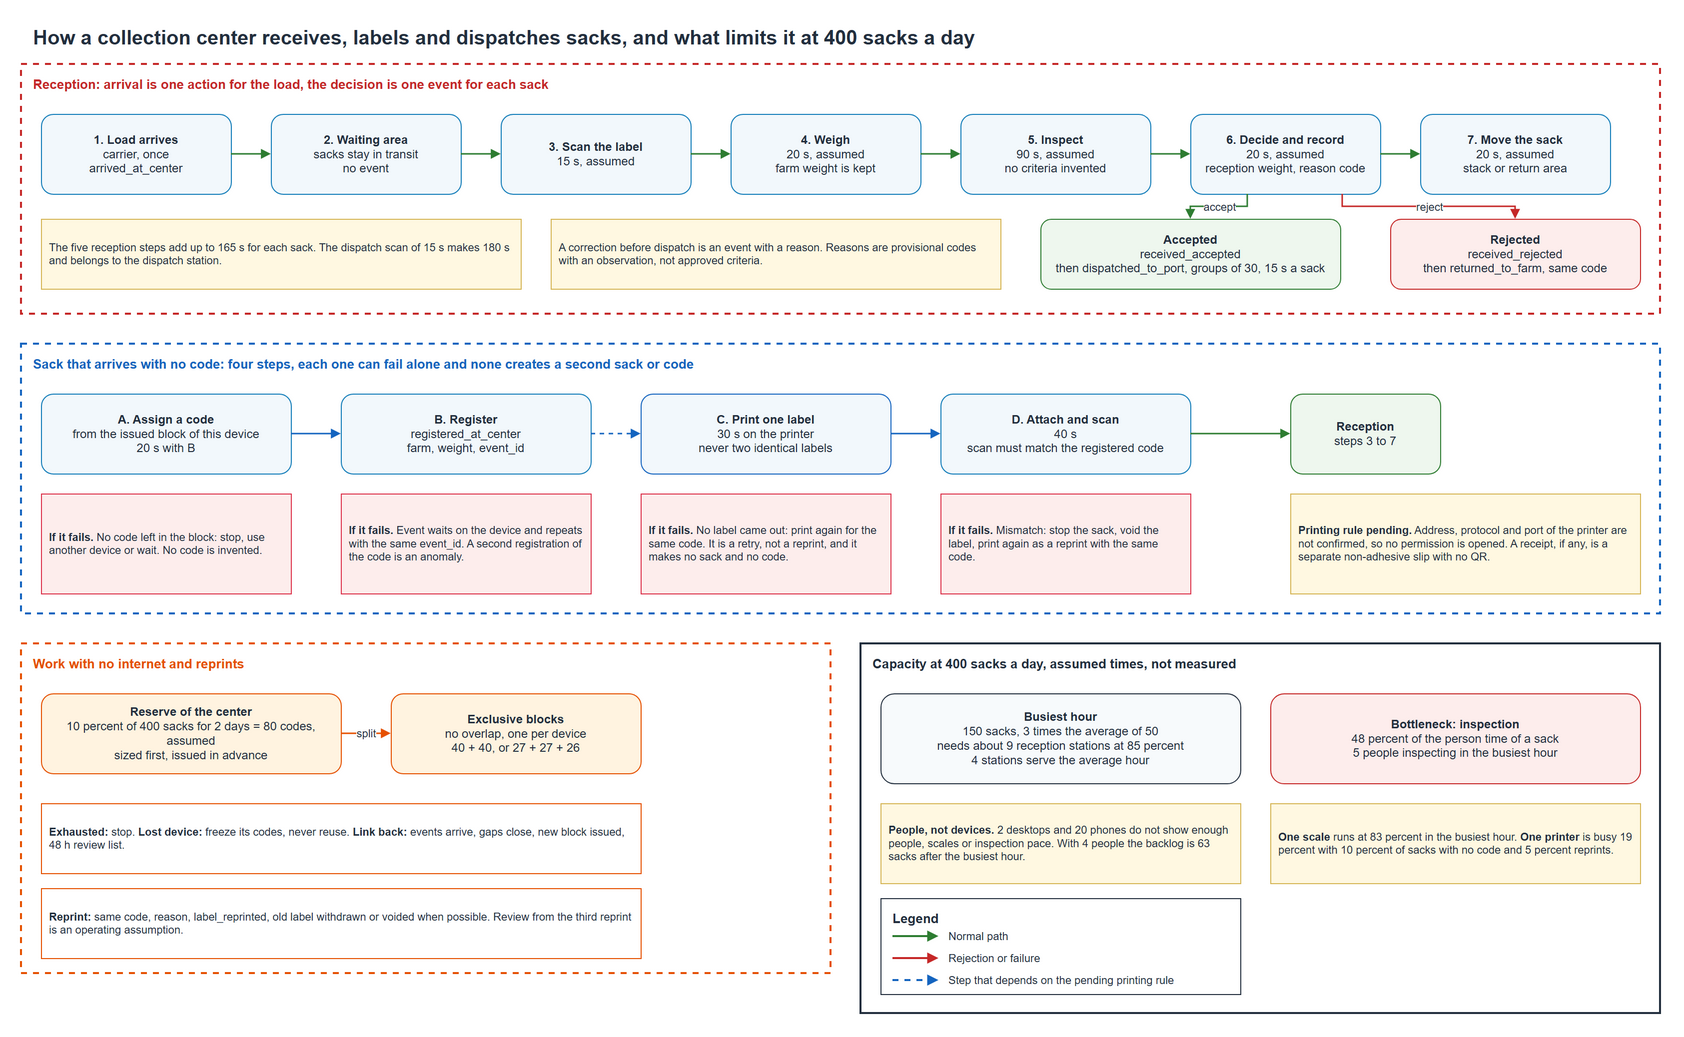

The diagram above was exported from draw.io. Its source (the exported page's mxGraphModel, read from the mxfile embedded in the PNG):
<mxGraphModel dx="1400" dy="900" grid="1" gridSize="10" guides="1" tooltips="1" connect="1" arrows="1" fold="1" page="1" pageScale="1" pageWidth="1700" pageHeight="1050" background="#FFFFFF">
  <root>
    <mxCell id="0" />
    <mxCell id="1" parent="0" />
    <mxCell id="101" value="How a collection center receives, labels and dispatches sacks, and what limits it at 400 sacks a day" style="text;html=1;whiteSpace=wrap;strokeColor=none;fillColor=none;align=left;verticalAlign=middle;fontSize=20;fontColor=#232F3E;fontStyle=1;" vertex="1" parent="1">
      <mxGeometry x="40" y="16" width="1620" height="34" as="geometry" />
    </mxCell>
    <mxCell id="102" value="Reception: arrival is one action for the load, the decision is one event for each sack" style="rounded=0;whiteSpace=wrap;html=1;fillColor=none;strokeColor=#C62828;strokeWidth=2;dashed=1;verticalAlign=top;align=left;spacingLeft=10;spacingRight=10;spacingTop=6;fontSize=13;fontStyle=1;fontColor=#C62828;" vertex="1" parent="1">
      <mxGeometry x="30" y="60" width="1640" height="250" as="geometry" />
    </mxCell>
    <mxCell id="t1" value="&lt;b&gt;1. Load arrives&lt;/b&gt;&lt;br&gt;carrier, once&lt;br&gt;arrived_at_center" style="rounded=1;whiteSpace=wrap;html=1;fillColor=#F2F8FC;strokeColor=#147EBA;align=center;verticalAlign=middle;fontSize=12;fontColor=#232F3E;" vertex="1" parent="1">
      <mxGeometry x="50" y="110" width="190" height="80" as="geometry" />
    </mxCell>
    <mxCell id="t2" value="&lt;b&gt;2. Waiting area&lt;/b&gt;&lt;br&gt;sacks stay in transit&lt;br&gt;no event" style="rounded=1;whiteSpace=wrap;html=1;fillColor=#F2F8FC;strokeColor=#147EBA;align=center;verticalAlign=middle;fontSize=12;fontColor=#232F3E;" vertex="1" parent="1">
      <mxGeometry x="280" y="110" width="190" height="80" as="geometry" />
    </mxCell>
    <mxCell id="t3" value="&lt;b&gt;3. Scan the label&lt;/b&gt;&lt;br&gt;15 s, assumed" style="rounded=1;whiteSpace=wrap;html=1;fillColor=#F2F8FC;strokeColor=#147EBA;align=center;verticalAlign=middle;fontSize=12;fontColor=#232F3E;" vertex="1" parent="1">
      <mxGeometry x="510" y="110" width="190" height="80" as="geometry" />
    </mxCell>
    <mxCell id="t4" value="&lt;b&gt;4. Weigh&lt;/b&gt;&lt;br&gt;20 s, assumed&lt;br&gt;farm weight is kept" style="rounded=1;whiteSpace=wrap;html=1;fillColor=#F2F8FC;strokeColor=#147EBA;align=center;verticalAlign=middle;fontSize=12;fontColor=#232F3E;" vertex="1" parent="1">
      <mxGeometry x="740" y="110" width="190" height="80" as="geometry" />
    </mxCell>
    <mxCell id="t5" value="&lt;b&gt;5. Inspect&lt;/b&gt;&lt;br&gt;90 s, assumed&lt;br&gt;no criteria invented" style="rounded=1;whiteSpace=wrap;html=1;fillColor=#F2F8FC;strokeColor=#147EBA;align=center;verticalAlign=middle;fontSize=12;fontColor=#232F3E;" vertex="1" parent="1">
      <mxGeometry x="970" y="110" width="190" height="80" as="geometry" />
    </mxCell>
    <mxCell id="t6" value="&lt;b&gt;6. Decide and record&lt;/b&gt;&lt;br&gt;20 s, assumed&lt;br&gt;reception weight, reason code" style="rounded=1;whiteSpace=wrap;html=1;fillColor=#F2F8FC;strokeColor=#147EBA;align=center;verticalAlign=middle;fontSize=12;fontColor=#232F3E;" vertex="1" parent="1">
      <mxGeometry x="1200" y="110" width="190" height="80" as="geometry" />
    </mxCell>
    <mxCell id="t7" value="&lt;b&gt;7. Move the sack&lt;/b&gt;&lt;br&gt;20 s, assumed&lt;br&gt;stack or return area" style="rounded=1;whiteSpace=wrap;html=1;fillColor=#F2F8FC;strokeColor=#147EBA;align=center;verticalAlign=middle;fontSize=12;fontColor=#232F3E;" vertex="1" parent="1">
      <mxGeometry x="1430" y="110" width="190" height="80" as="geometry" />
    </mxCell>
    <mxCell id="acc" value="&lt;b&gt;Accepted&lt;/b&gt;&lt;br&gt;received_accepted&lt;br&gt;then dispatched_to_port, groups of 30, 15 s a sack" style="rounded=1;whiteSpace=wrap;html=1;fillColor=#EEF7EE;strokeColor=#2E7D32;align=center;verticalAlign=middle;fontSize=12;fontColor=#232F3E;" vertex="1" parent="1">
      <mxGeometry x="1050" y="215" width="300" height="70" as="geometry" />
    </mxCell>
    <mxCell id="rej" value="&lt;b&gt;Rejected&lt;/b&gt;&lt;br&gt;received_rejected&lt;br&gt;then returned_to_farm, same code" style="rounded=1;whiteSpace=wrap;html=1;fillColor=#FDEDEC;strokeColor=#C62828;align=center;verticalAlign=middle;fontSize=12;fontColor=#232F3E;" vertex="1" parent="1">
      <mxGeometry x="1400" y="215" width="250" height="70" as="geometry" />
    </mxCell>
    <mxCell id="1011" value="The five reception steps add up to 165 s for each sack. The dispatch scan of 15 s makes 180 s and belongs to the dispatch station." style="rounded=0;whiteSpace=wrap;html=1;fillColor=#FFF8E1;strokeColor=#D6B656;align=left;verticalAlign=middle;spacingLeft=6;spacingRight=6;fontSize=11;fontColor=#232F3E;" vertex="1" parent="1">
      <mxGeometry x="50" y="215" width="480" height="70" as="geometry" />
    </mxCell>
    <mxCell id="1012" value="A correction before dispatch is an event with a reason. Reasons are provisional codes with an observation, not approved criteria." style="rounded=0;whiteSpace=wrap;html=1;fillColor=#FFF8E1;strokeColor=#D6B656;align=left;verticalAlign=middle;spacingLeft=6;spacingRight=6;fontSize=11;fontColor=#232F3E;" vertex="1" parent="1">
      <mxGeometry x="560" y="215" width="450" height="70" as="geometry" />
    </mxCell>
    <mxCell id="1013" value="Sack that arrives with no code: four steps, each one can fail alone and none creates a second sack or code" style="rounded=0;whiteSpace=wrap;html=1;fillColor=none;strokeColor=#1565C0;strokeWidth=2;dashed=1;verticalAlign=top;align=left;spacingLeft=10;spacingRight=10;spacingTop=6;fontSize=13;fontStyle=1;fontColor=#1565C0;" vertex="1" parent="1">
      <mxGeometry x="30" y="340" width="1640" height="270" as="geometry" />
    </mxCell>
    <mxCell id="n1" value="&lt;b&gt;A. Assign a code&lt;/b&gt;&lt;br&gt;from the issued block of this device&lt;br&gt;20 s with B" style="rounded=1;whiteSpace=wrap;html=1;fillColor=#F2F8FC;strokeColor=#147EBA;align=center;verticalAlign=middle;fontSize=12;fontColor=#232F3E;" vertex="1" parent="1">
      <mxGeometry x="50" y="390" width="250" height="80" as="geometry" />
    </mxCell>
    <mxCell id="n2" value="&lt;b&gt;B. Register&lt;/b&gt;&lt;br&gt;registered_at_center&lt;br&gt;farm, weight, event_id" style="rounded=1;whiteSpace=wrap;html=1;fillColor=#F2F8FC;strokeColor=#147EBA;align=center;verticalAlign=middle;fontSize=12;fontColor=#232F3E;" vertex="1" parent="1">
      <mxGeometry x="350" y="390" width="250" height="80" as="geometry" />
    </mxCell>
    <mxCell id="n3" value="&lt;b&gt;C. Print one label&lt;/b&gt;&lt;br&gt;30 s on the printer&lt;br&gt;never two identical labels" style="rounded=1;whiteSpace=wrap;html=1;fillColor=#F2F8FC;strokeColor=#1565C0;align=center;verticalAlign=middle;fontSize=12;fontColor=#232F3E;" vertex="1" parent="1">
      <mxGeometry x="650" y="390" width="250" height="80" as="geometry" />
    </mxCell>
    <mxCell id="n4" value="&lt;b&gt;D. Attach and scan&lt;/b&gt;&lt;br&gt;40 s&lt;br&gt;scan must match the registered code" style="rounded=1;whiteSpace=wrap;html=1;fillColor=#F2F8FC;strokeColor=#147EBA;align=center;verticalAlign=middle;fontSize=12;fontColor=#232F3E;" vertex="1" parent="1">
      <mxGeometry x="950" y="390" width="250" height="80" as="geometry" />
    </mxCell>
    <mxCell id="rcv" value="&lt;b&gt;Reception&lt;/b&gt;&lt;br&gt;steps 3 to 7" style="rounded=1;whiteSpace=wrap;html=1;fillColor=#EEF7EE;strokeColor=#2E7D32;align=center;verticalAlign=middle;fontSize=12;fontColor=#232F3E;" vertex="1" parent="1">
      <mxGeometry x="1300" y="390" width="150" height="80" as="geometry" />
    </mxCell>
    <mxCell id="1018" value="&lt;b&gt;If it fails.&lt;/b&gt; No code left in the block: stop, use another device or wait. No code is invented." style="rounded=0;whiteSpace=wrap;html=1;fillColor=#FDEDEC;strokeColor=#DD344C;align=left;verticalAlign=middle;spacingLeft=6;spacingRight=6;fontSize=11;fontColor=#232F3E;" vertex="1" parent="1">
      <mxGeometry x="50" y="490" width="250" height="100" as="geometry" />
    </mxCell>
    <mxCell id="1019" value="&lt;b&gt;If it fails.&lt;/b&gt; Event waits on the device and repeats with the same event_id. A second registration of the code is an anomaly." style="rounded=0;whiteSpace=wrap;html=1;fillColor=#FDEDEC;strokeColor=#DD344C;align=left;verticalAlign=middle;spacingLeft=6;spacingRight=6;fontSize=11;fontColor=#232F3E;" vertex="1" parent="1">
      <mxGeometry x="350" y="490" width="250" height="100" as="geometry" />
    </mxCell>
    <mxCell id="1020" value="&lt;b&gt;If it fails.&lt;/b&gt; No label came out: print again for the same code. It is a retry, not a reprint, and it makes no sack and no code." style="rounded=0;whiteSpace=wrap;html=1;fillColor=#FDEDEC;strokeColor=#DD344C;align=left;verticalAlign=middle;spacingLeft=6;spacingRight=6;fontSize=11;fontColor=#232F3E;" vertex="1" parent="1">
      <mxGeometry x="650" y="490" width="250" height="100" as="geometry" />
    </mxCell>
    <mxCell id="1021" value="&lt;b&gt;If it fails.&lt;/b&gt; Mismatch: stop the sack, void the label, print again as a reprint with the same code." style="rounded=0;whiteSpace=wrap;html=1;fillColor=#FDEDEC;strokeColor=#DD344C;align=left;verticalAlign=middle;spacingLeft=6;spacingRight=6;fontSize=11;fontColor=#232F3E;" vertex="1" parent="1">
      <mxGeometry x="950" y="490" width="250" height="100" as="geometry" />
    </mxCell>
    <mxCell id="1022" value="&lt;b&gt;Printing rule pending.&lt;/b&gt; Address, protocol and port of the printer are not confirmed, so no permission is opened. A receipt, if any, is a separate non-adhesive slip with no QR." style="rounded=0;whiteSpace=wrap;html=1;fillColor=#FFF8E1;strokeColor=#D6B656;align=left;verticalAlign=middle;spacingLeft=6;spacingRight=6;fontSize=11;fontColor=#232F3E;" vertex="1" parent="1">
      <mxGeometry x="1300" y="490" width="350" height="100" as="geometry" />
    </mxCell>
    <mxCell id="1023" value="Work with no internet and reprints" style="rounded=0;whiteSpace=wrap;html=1;fillColor=none;strokeColor=#E65100;strokeWidth=2;dashed=1;verticalAlign=top;align=left;spacingLeft=10;spacingRight=10;spacingTop=6;fontSize=13;fontStyle=1;fontColor=#E65100;" vertex="1" parent="1">
      <mxGeometry x="30" y="640" width="810" height="330" as="geometry" />
    </mxCell>
    <mxCell id="res" value="&lt;b&gt;Reserve of the center&lt;/b&gt;&lt;br&gt;10 percent of 400 sacks for 2 days = 80 codes, assumed&lt;br&gt;sized first, issued in advance" style="rounded=1;whiteSpace=wrap;html=1;fillColor=#FFF3E0;strokeColor=#E65100;align=center;verticalAlign=middle;fontSize=12;fontColor=#232F3E;" vertex="1" parent="1">
      <mxGeometry x="50" y="690" width="300" height="80" as="geometry" />
    </mxCell>
    <mxCell id="blk" value="&lt;b&gt;Exclusive blocks&lt;/b&gt;&lt;br&gt;no overlap, one per device&lt;br&gt;40 + 40, or 27 + 27 + 26" style="rounded=1;whiteSpace=wrap;html=1;fillColor=#FFF3E0;strokeColor=#E65100;align=center;verticalAlign=middle;fontSize=12;fontColor=#232F3E;" vertex="1" parent="1">
      <mxGeometry x="400" y="690" width="250" height="80" as="geometry" />
    </mxCell>
    <mxCell id="1025" value="&lt;b&gt;Exhausted:&lt;/b&gt; stop. &lt;b&gt;Lost device:&lt;/b&gt; freeze its codes, never reuse. &lt;b&gt;Link back:&lt;/b&gt; events arrive, gaps close, new block issued, 48 h review list." style="rounded=0;whiteSpace=wrap;html=1;fillColor=#FFFFFF;strokeColor=#E65100;align=left;verticalAlign=middle;spacingLeft=6;spacingRight=6;fontSize=11;fontColor=#232F3E;" vertex="1" parent="1">
      <mxGeometry x="50" y="800" width="600" height="70" as="geometry" />
    </mxCell>
    <mxCell id="1026" value="&lt;b&gt;Reprint:&lt;/b&gt; same code, reason, label_reprinted, old label withdrawn or voided when possible. Review from the third reprint is an operating assumption." style="rounded=0;whiteSpace=wrap;html=1;fillColor=#FFFFFF;strokeColor=#E65100;align=left;verticalAlign=middle;spacingLeft=6;spacingRight=6;fontSize=11;fontColor=#232F3E;" vertex="1" parent="1">
      <mxGeometry x="50" y="885" width="600" height="70" as="geometry" />
    </mxCell>
    <mxCell id="1027" value="Capacity at 400 sacks a day, assumed times, not measured" style="rounded=0;whiteSpace=wrap;html=1;fillColor=none;strokeColor=#232F3E;strokeWidth=2;dashed=0;verticalAlign=top;align=left;spacingLeft=10;spacingRight=10;spacingTop=6;fontSize=13;fontStyle=1;fontColor=#232F3E;" vertex="1" parent="1">
      <mxGeometry x="870" y="640" width="800" height="370" as="geometry" />
    </mxCell>
    <mxCell id="cap" value="&lt;b&gt;Busiest hour&lt;/b&gt;&lt;br&gt;150 sacks, 3 times the average of 50&lt;br&gt;needs about 9 reception stations at 85 percent&lt;br&gt;4 stations serve the average hour" style="rounded=1;whiteSpace=wrap;html=1;fillColor=#F7FAFC;strokeColor=#232F3E;align=center;verticalAlign=middle;fontSize=12;fontColor=#232F3E;" vertex="1" parent="1">
      <mxGeometry x="890" y="690" width="360" height="90" as="geometry" />
    </mxCell>
    <mxCell id="bot" value="&lt;b&gt;Bottleneck: inspection&lt;/b&gt;&lt;br&gt;48 percent of the person time of a sack&lt;br&gt;5 people inspecting in the busiest hour" style="rounded=1;whiteSpace=wrap;html=1;fillColor=#FDEDEC;strokeColor=#C62828;align=center;verticalAlign=middle;fontSize=12;fontColor=#232F3E;" vertex="1" parent="1">
      <mxGeometry x="1280" y="690" width="370" height="90" as="geometry" />
    </mxCell>
    <mxCell id="1028" value="&lt;b&gt;People, not devices.&lt;/b&gt; 2 desktops and 20 phones do not show enough people, scales or inspection pace. With 4 people the backlog is 63 sacks after the busiest hour." style="rounded=0;whiteSpace=wrap;html=1;fillColor=#FFF8E1;strokeColor=#D6B656;align=left;verticalAlign=middle;spacingLeft=6;spacingRight=6;fontSize=11;fontColor=#232F3E;" vertex="1" parent="1">
      <mxGeometry x="890" y="800" width="360" height="80" as="geometry" />
    </mxCell>
    <mxCell id="1029" value="&lt;b&gt;One scale&lt;/b&gt; runs at 83 percent in the busiest hour. &lt;b&gt;One printer&lt;/b&gt; is busy 19 percent with 10 percent of sacks with no code and 5 percent reprints." style="rounded=0;whiteSpace=wrap;html=1;fillColor=#FFF8E1;strokeColor=#D6B656;align=left;verticalAlign=middle;spacingLeft=6;spacingRight=6;fontSize=11;fontColor=#232F3E;" vertex="1" parent="1">
      <mxGeometry x="1280" y="800" width="370" height="80" as="geometry" />
    </mxCell>
    <mxCell id="1030" value="Legend" style="rounded=0;whiteSpace=wrap;html=1;fillColor=#FFFFFF;strokeColor=#232F3E;strokeWidth=1;dashed=0;verticalAlign=top;align=left;spacingLeft=10;spacingRight=10;spacingTop=6;fontSize=13;fontStyle=1;fontColor=#232F3E;" vertex="1" parent="1">
      <mxGeometry x="890" y="895" width="360" height="96" as="geometry" />
    </mxCell>
    <mxCell id="1032" value="Normal path" style="text;html=1;whiteSpace=wrap;strokeColor=none;fillColor=none;align=left;verticalAlign=middle;fontSize=11;fontColor=#232F3E;fontStyle=0;" vertex="1" parent="1">
      <mxGeometry x="956" y="923" width="286" height="20" as="geometry" />
    </mxCell>
    <mxCell id="1034" value="Rejection or failure" style="text;html=1;whiteSpace=wrap;strokeColor=none;fillColor=none;align=left;verticalAlign=middle;fontSize=11;fontColor=#232F3E;fontStyle=0;" vertex="1" parent="1">
      <mxGeometry x="956" y="945" width="286" height="20" as="geometry" />
    </mxCell>
    <mxCell id="1036" value="Step that depends on the pending printing rule" style="text;html=1;whiteSpace=wrap;strokeColor=none;fillColor=none;align=left;verticalAlign=middle;fontSize=11;fontColor=#232F3E;fontStyle=0;" vertex="1" parent="1">
      <mxGeometry x="956" y="967" width="286" height="20" as="geometry" />
    </mxCell>
    <mxCell id="103" value="" style="edgeStyle=orthogonalEdgeStyle;rounded=0;html=1;strokeColor=#2E7D32;strokeWidth=1.5;dashed=0;endArrow=block;endFill=1;fontSize=11;fontColor=#232F3E;labelBackgroundColor=#FFFFFF;jumpStyle=arc;jumpSize=10;exitX=1;exitY=0.5;exitDx=0;exitDy=0;entryX=0;entryY=0.5;entryDx=0;entryDy=0;" edge="1" parent="1" source="t1" target="t2">
      <mxGeometry relative="1" as="geometry" />
    </mxCell>
    <mxCell id="104" value="" style="edgeStyle=orthogonalEdgeStyle;rounded=0;html=1;strokeColor=#2E7D32;strokeWidth=1.5;dashed=0;endArrow=block;endFill=1;fontSize=11;fontColor=#232F3E;labelBackgroundColor=#FFFFFF;jumpStyle=arc;jumpSize=10;exitX=1;exitY=0.5;exitDx=0;exitDy=0;entryX=0;entryY=0.5;entryDx=0;entryDy=0;" edge="1" parent="1" source="t2" target="t3">
      <mxGeometry relative="1" as="geometry" />
    </mxCell>
    <mxCell id="105" value="" style="edgeStyle=orthogonalEdgeStyle;rounded=0;html=1;strokeColor=#2E7D32;strokeWidth=1.5;dashed=0;endArrow=block;endFill=1;fontSize=11;fontColor=#232F3E;labelBackgroundColor=#FFFFFF;jumpStyle=arc;jumpSize=10;exitX=1;exitY=0.5;exitDx=0;exitDy=0;entryX=0;entryY=0.5;entryDx=0;entryDy=0;" edge="1" parent="1" source="t3" target="t4">
      <mxGeometry relative="1" as="geometry" />
    </mxCell>
    <mxCell id="106" value="" style="edgeStyle=orthogonalEdgeStyle;rounded=0;html=1;strokeColor=#2E7D32;strokeWidth=1.5;dashed=0;endArrow=block;endFill=1;fontSize=11;fontColor=#232F3E;labelBackgroundColor=#FFFFFF;jumpStyle=arc;jumpSize=10;exitX=1;exitY=0.5;exitDx=0;exitDy=0;entryX=0;entryY=0.5;entryDx=0;entryDy=0;" edge="1" parent="1" source="t4" target="t5">
      <mxGeometry relative="1" as="geometry" />
    </mxCell>
    <mxCell id="107" value="" style="edgeStyle=orthogonalEdgeStyle;rounded=0;html=1;strokeColor=#2E7D32;strokeWidth=1.5;dashed=0;endArrow=block;endFill=1;fontSize=11;fontColor=#232F3E;labelBackgroundColor=#FFFFFF;jumpStyle=arc;jumpSize=10;exitX=1;exitY=0.5;exitDx=0;exitDy=0;entryX=0;entryY=0.5;entryDx=0;entryDy=0;" edge="1" parent="1" source="t5" target="t6">
      <mxGeometry relative="1" as="geometry" />
    </mxCell>
    <mxCell id="108" value="" style="edgeStyle=orthogonalEdgeStyle;rounded=0;html=1;strokeColor=#2E7D32;strokeWidth=1.5;dashed=0;endArrow=block;endFill=1;fontSize=11;fontColor=#232F3E;labelBackgroundColor=#FFFFFF;jumpStyle=arc;jumpSize=10;exitX=1;exitY=0.5;exitDx=0;exitDy=0;entryX=0;entryY=0.5;entryDx=0;entryDy=0;" edge="1" parent="1" source="t6" target="t7">
      <mxGeometry relative="1" as="geometry" />
    </mxCell>
    <mxCell id="109" value="accept" style="edgeStyle=orthogonalEdgeStyle;rounded=0;html=1;strokeColor=#2E7D32;strokeWidth=1.5;dashed=0;endArrow=block;endFill=1;fontSize=11;fontColor=#232F3E;labelBackgroundColor=#FFFFFF;jumpStyle=arc;jumpSize=10;exitX=0.3;exitY=1;exitDx=0;exitDy=0;entryX=0.5;entryY=0;entryDx=0;entryDy=0;" edge="1" parent="1" source="t6" target="acc">
      <mxGeometry relative="1" as="geometry" />
    </mxCell>
    <mxCell id="1010" value="reject" style="edgeStyle=orthogonalEdgeStyle;rounded=0;html=1;strokeColor=#C62828;strokeWidth=1.5;dashed=0;endArrow=block;endFill=1;fontSize=11;fontColor=#232F3E;labelBackgroundColor=#FFFFFF;jumpStyle=arc;jumpSize=10;exitX=0.8;exitY=1;exitDx=0;exitDy=0;entryX=0.5;entryY=0;entryDx=0;entryDy=0;" edge="1" parent="1" source="t6" target="rej">
      <mxGeometry relative="1" as="geometry" />
    </mxCell>
    <mxCell id="1014" value="" style="edgeStyle=orthogonalEdgeStyle;rounded=0;html=1;strokeColor=#1565C0;strokeWidth=1.5;dashed=0;endArrow=block;endFill=1;fontSize=11;fontColor=#232F3E;labelBackgroundColor=#FFFFFF;jumpStyle=arc;jumpSize=10;exitX=1;exitY=0.5;exitDx=0;exitDy=0;entryX=0;entryY=0.5;entryDx=0;entryDy=0;" edge="1" parent="1" source="n1" target="n2">
      <mxGeometry relative="1" as="geometry" />
    </mxCell>
    <mxCell id="1015" value="" style="edgeStyle=orthogonalEdgeStyle;rounded=0;html=1;strokeColor=#1565C0;strokeWidth=1.5;dashed=1;endArrow=block;endFill=1;fontSize=11;fontColor=#232F3E;labelBackgroundColor=#FFFFFF;jumpStyle=arc;jumpSize=10;exitX=1;exitY=0.5;exitDx=0;exitDy=0;entryX=0;entryY=0.5;entryDx=0;entryDy=0;" edge="1" parent="1" source="n2" target="n3">
      <mxGeometry relative="1" as="geometry" />
    </mxCell>
    <mxCell id="1016" value="" style="edgeStyle=orthogonalEdgeStyle;rounded=0;html=1;strokeColor=#1565C0;strokeWidth=1.5;dashed=0;endArrow=block;endFill=1;fontSize=11;fontColor=#232F3E;labelBackgroundColor=#FFFFFF;jumpStyle=arc;jumpSize=10;exitX=1;exitY=0.5;exitDx=0;exitDy=0;entryX=0;entryY=0.5;entryDx=0;entryDy=0;" edge="1" parent="1" source="n3" target="n4">
      <mxGeometry relative="1" as="geometry" />
    </mxCell>
    <mxCell id="1017" value="" style="edgeStyle=orthogonalEdgeStyle;rounded=0;html=1;strokeColor=#2E7D32;strokeWidth=1.5;dashed=0;endArrow=block;endFill=1;fontSize=11;fontColor=#232F3E;labelBackgroundColor=#FFFFFF;jumpStyle=arc;jumpSize=10;exitX=1;exitY=0.5;exitDx=0;exitDy=0;entryX=0;entryY=0.5;entryDx=0;entryDy=0;" edge="1" parent="1" source="n4" target="rcv">
      <mxGeometry relative="1" as="geometry" />
    </mxCell>
    <mxCell id="1024" value="split" style="edgeStyle=orthogonalEdgeStyle;rounded=0;html=1;strokeColor=#E65100;strokeWidth=1.5;dashed=0;endArrow=block;endFill=1;fontSize=11;fontColor=#232F3E;labelBackgroundColor=#FFFFFF;jumpStyle=arc;jumpSize=10;exitX=1;exitY=0.5;exitDx=0;exitDy=0;entryX=0;entryY=0.5;entryDx=0;entryDy=0;" edge="1" parent="1" source="res" target="blk">
      <mxGeometry relative="1" as="geometry" />
    </mxCell>
    <mxCell id="1031" value="" style="endArrow=block;endFill=1;html=1;strokeColor=#2E7D32;strokeWidth=2;dashed=0;" edge="1" parent="1">
      <mxGeometry relative="1" as="geometry">
        <mxPoint x="902" y="933" as="sourcePoint" />
        <mxPoint x="948" y="933" as="targetPoint" />
      </mxGeometry>
    </mxCell>
    <mxCell id="1033" value="" style="endArrow=block;endFill=1;html=1;strokeColor=#C62828;strokeWidth=2;dashed=0;" edge="1" parent="1">
      <mxGeometry relative="1" as="geometry">
        <mxPoint x="902" y="955" as="sourcePoint" />
        <mxPoint x="948" y="955" as="targetPoint" />
      </mxGeometry>
    </mxCell>
    <mxCell id="1035" value="" style="endArrow=block;endFill=1;html=1;strokeColor=#1565C0;strokeWidth=2;dashed=1;" edge="1" parent="1">
      <mxGeometry relative="1" as="geometry">
        <mxPoint x="902" y="977" as="sourcePoint" />
        <mxPoint x="948" y="977" as="targetPoint" />
      </mxGeometry>
    </mxCell>
  </root>
</mxGraphModel>